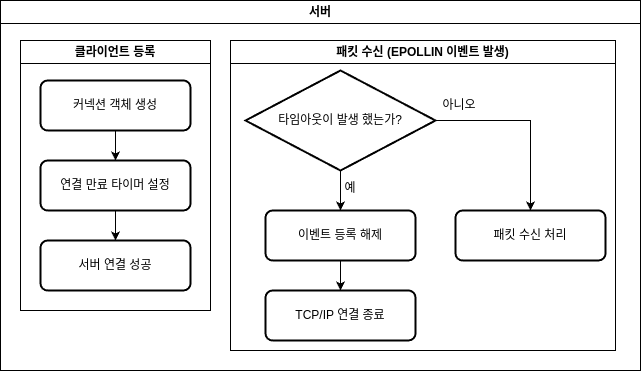

The diagram above was exported from draw.io. Its source (the exported page's mxGraphModel, read from the mxfile embedded in the PNG):
<mxGraphModel dx="114" dy="-646" grid="1" gridSize="10" guides="1" tooltips="1" connect="1" arrows="1" fold="1" page="1" pageScale="1" pageWidth="827" pageHeight="1169" math="0" shadow="0">
  <root>
    <mxCell id="0" />
    <mxCell id="1" parent="0" />
    <mxCell id="p8kTfJ1VrmENYhX1S5Ug-18" value="" style="rounded=0;whiteSpace=wrap;html=1;" vertex="1" parent="1">
      <mxGeometry x="1120" y="1190" width="640" height="370" as="geometry" />
    </mxCell>
    <mxCell id="p8kTfJ1VrmENYhX1S5Ug-1" value="서버" style="swimlane;whiteSpace=wrap;html=1;" vertex="1" parent="1">
      <mxGeometry x="1120" y="1190" width="640" height="370" as="geometry" />
    </mxCell>
    <mxCell id="p8kTfJ1VrmENYhX1S5Ug-2" value="클라이언트 등록" style="swimlane;whiteSpace=wrap;html=1;" vertex="1" parent="p8kTfJ1VrmENYhX1S5Ug-1">
      <mxGeometry x="20" y="40" width="190" height="270" as="geometry" />
    </mxCell>
    <mxCell id="p8kTfJ1VrmENYhX1S5Ug-3" style="edgeStyle=orthogonalEdgeStyle;rounded=0;orthogonalLoop=1;jettySize=auto;html=1;entryX=0.5;entryY=0;entryDx=0;entryDy=0;" edge="1" parent="p8kTfJ1VrmENYhX1S5Ug-2" source="p8kTfJ1VrmENYhX1S5Ug-4" target="p8kTfJ1VrmENYhX1S5Ug-6">
      <mxGeometry relative="1" as="geometry" />
    </mxCell>
    <mxCell id="p8kTfJ1VrmENYhX1S5Ug-4" value="커넥션 객체 생성" style="rounded=1;whiteSpace=wrap;html=1;absoluteArcSize=1;arcSize=14;strokeWidth=2;" vertex="1" parent="p8kTfJ1VrmENYhX1S5Ug-2">
      <mxGeometry x="20" y="40" width="150" height="50" as="geometry" />
    </mxCell>
    <mxCell id="p8kTfJ1VrmENYhX1S5Ug-5" style="edgeStyle=orthogonalEdgeStyle;rounded=0;orthogonalLoop=1;jettySize=auto;html=1;entryX=0.5;entryY=0;entryDx=0;entryDy=0;" edge="1" parent="p8kTfJ1VrmENYhX1S5Ug-2" source="p8kTfJ1VrmENYhX1S5Ug-6" target="p8kTfJ1VrmENYhX1S5Ug-7">
      <mxGeometry relative="1" as="geometry" />
    </mxCell>
    <mxCell id="p8kTfJ1VrmENYhX1S5Ug-6" value="연결 만료 타이머 설정" style="rounded=1;whiteSpace=wrap;html=1;absoluteArcSize=1;arcSize=14;strokeWidth=2;" vertex="1" parent="p8kTfJ1VrmENYhX1S5Ug-2">
      <mxGeometry x="20" y="120" width="150" height="50" as="geometry" />
    </mxCell>
    <mxCell id="p8kTfJ1VrmENYhX1S5Ug-7" value="서버 연결 성공" style="rounded=1;whiteSpace=wrap;html=1;absoluteArcSize=1;arcSize=14;strokeWidth=2;" vertex="1" parent="p8kTfJ1VrmENYhX1S5Ug-2">
      <mxGeometry x="20" y="200" width="150" height="50" as="geometry" />
    </mxCell>
    <mxCell id="p8kTfJ1VrmENYhX1S5Ug-8" value="패킷 수신 (EPOLLIN 이벤트 발생)" style="swimlane;whiteSpace=wrap;html=1;" vertex="1" parent="p8kTfJ1VrmENYhX1S5Ug-1">
      <mxGeometry x="230" y="40" width="385" height="310" as="geometry" />
    </mxCell>
    <mxCell id="p8kTfJ1VrmENYhX1S5Ug-9" value="아니오" style="text;html=1;align=center;verticalAlign=middle;whiteSpace=wrap;rounded=0;" vertex="1" parent="p8kTfJ1VrmENYhX1S5Ug-8">
      <mxGeometry x="209" y="50" width="40" height="30" as="geometry" />
    </mxCell>
    <mxCell id="p8kTfJ1VrmENYhX1S5Ug-10" style="edgeStyle=orthogonalEdgeStyle;rounded=0;orthogonalLoop=1;jettySize=auto;html=1;entryX=0.5;entryY=0;entryDx=0;entryDy=0;" edge="1" parent="p8kTfJ1VrmENYhX1S5Ug-8" source="p8kTfJ1VrmENYhX1S5Ug-11" target="p8kTfJ1VrmENYhX1S5Ug-16">
      <mxGeometry relative="1" as="geometry" />
    </mxCell>
    <mxCell id="p8kTfJ1VrmENYhX1S5Ug-11" value="이벤트 등록 해제" style="rounded=1;whiteSpace=wrap;html=1;absoluteArcSize=1;arcSize=14;strokeWidth=2;" vertex="1" parent="p8kTfJ1VrmENYhX1S5Ug-8">
      <mxGeometry x="35" y="170" width="150" height="50" as="geometry" />
    </mxCell>
    <mxCell id="p8kTfJ1VrmENYhX1S5Ug-12" style="edgeStyle=orthogonalEdgeStyle;rounded=0;orthogonalLoop=1;jettySize=auto;html=1;entryX=0.5;entryY=0;entryDx=0;entryDy=0;" edge="1" parent="p8kTfJ1VrmENYhX1S5Ug-8" source="p8kTfJ1VrmENYhX1S5Ug-14" target="p8kTfJ1VrmENYhX1S5Ug-11">
      <mxGeometry relative="1" as="geometry" />
    </mxCell>
    <mxCell id="p8kTfJ1VrmENYhX1S5Ug-13" style="edgeStyle=orthogonalEdgeStyle;rounded=0;orthogonalLoop=1;jettySize=auto;html=1;entryX=0.5;entryY=0;entryDx=0;entryDy=0;" edge="1" parent="p8kTfJ1VrmENYhX1S5Ug-8" source="p8kTfJ1VrmENYhX1S5Ug-14" target="p8kTfJ1VrmENYhX1S5Ug-17">
      <mxGeometry relative="1" as="geometry" />
    </mxCell>
    <mxCell id="p8kTfJ1VrmENYhX1S5Ug-14" value="타임아웃이 발생 했는가?" style="strokeWidth=2;html=1;shape=mxgraph.flowchart.decision;whiteSpace=wrap;" vertex="1" parent="p8kTfJ1VrmENYhX1S5Ug-8">
      <mxGeometry x="15" y="30" width="190" height="100" as="geometry" />
    </mxCell>
    <mxCell id="p8kTfJ1VrmENYhX1S5Ug-15" value="예" style="text;html=1;align=center;verticalAlign=middle;whiteSpace=wrap;rounded=0;" vertex="1" parent="p8kTfJ1VrmENYhX1S5Ug-8">
      <mxGeometry x="105" y="130" width="30" height="35" as="geometry" />
    </mxCell>
    <mxCell id="p8kTfJ1VrmENYhX1S5Ug-16" value="TCP/IP 연결 종료" style="rounded=1;whiteSpace=wrap;html=1;absoluteArcSize=1;arcSize=14;strokeWidth=2;" vertex="1" parent="p8kTfJ1VrmENYhX1S5Ug-8">
      <mxGeometry x="35" y="250" width="150" height="50" as="geometry" />
    </mxCell>
    <mxCell id="p8kTfJ1VrmENYhX1S5Ug-17" value="패킷 수신 처리" style="rounded=1;whiteSpace=wrap;html=1;absoluteArcSize=1;arcSize=14;strokeWidth=2;" vertex="1" parent="p8kTfJ1VrmENYhX1S5Ug-8">
      <mxGeometry x="225" y="170" width="150" height="50" as="geometry" />
    </mxCell>
  </root>
</mxGraphModel>